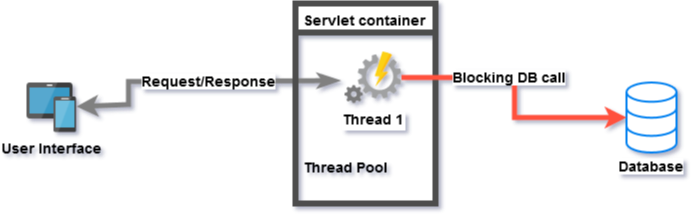

The diagram above was exported from draw.io. Its source (the exported page's mxGraphModel, read from the mxfile embedded in the PNG):
<mxGraphModel dx="868" dy="489" grid="1" gridSize="10" guides="1" tooltips="1" connect="1" arrows="1" fold="1" page="0" pageScale="1" pageWidth="1169" pageHeight="827" background="#ffffff" math="0" shadow="1">
  <root>
    <mxCell id="0" />
    <mxCell id="1" parent="0" />
    <mxCell id="rQFqvypUnClOA0IYu4vr-19" style="edgeStyle=none;rounded=0;orthogonalLoop=1;jettySize=auto;html=1;entryX=-0.096;entryY=0.558;entryDx=0;entryDy=0;entryPerimeter=0;startArrow=classic;startFill=1;endArrow=classicThin;endFill=1;strokeColor=#808080;strokeWidth=5;" parent="1" source="rQFqvypUnClOA0IYu4vr-1" target="rQFqvypUnClOA0IYu4vr-12" edge="1">
      <mxGeometry relative="1" as="geometry">
        <Array as="points">
          <mxPoint x="132" y="242" />
          <mxPoint x="132" y="219" />
          <mxPoint x="181" y="219" />
        </Array>
      </mxGeometry>
    </mxCell>
    <mxCell id="rQFqvypUnClOA0IYu4vr-20" value="&lt;font style=&quot;font-size: 14px&quot;&gt;&lt;b&gt;Request/Response&lt;/b&gt;&lt;/font&gt;" style="text;html=1;align=center;verticalAlign=middle;resizable=0;points=[];;labelBackgroundColor=#ffffff;" parent="rQFqvypUnClOA0IYu4vr-19" vertex="1" connectable="0">
      <mxGeometry x="-0.7908" y="-4" relative="1" as="geometry">
        <mxPoint x="100.87" y="-26.78" as="offset" />
      </mxGeometry>
    </mxCell>
    <mxCell id="rQFqvypUnClOA0IYu4vr-1" value="User Interface" style="shape=image;verticalLabelPosition=bottom;verticalAlign=top;imageAspect=0;aspect=fixed;image=data:image/svg+xml,(base64 omitted: 3896 chars);fontStyle=1;fontSize=14;" parent="1" vertex="1">
      <mxGeometry x="30" y="220" width="50" height="50" as="geometry" />
    </mxCell>
    <mxCell id="rQFqvypUnClOA0IYu4vr-3" value="&lt;font style=&quot;font-size: 14px&quot;&gt;&lt;b&gt;Database&lt;/b&gt;&lt;/font&gt;" style="html=1;verticalLabelPosition=bottom;align=center;labelBackgroundColor=#ffffff;verticalAlign=top;strokeWidth=2;strokeColor=#0080F0;shadow=0;dashed=0;shape=mxgraph.ios7.icons.data;" parent="1" vertex="1">
      <mxGeometry x="630" y="220" width="50" height="70" as="geometry" />
    </mxCell>
    <mxCell id="rQFqvypUnClOA0IYu4vr-10" value="Servlet container" style="swimlane;strokeColor=#4D4D4D;strokeWidth=6;fontSize=14;startSize=29;" parent="1" vertex="1">
      <mxGeometry x="299" y="141" width="140" height="200" as="geometry" />
    </mxCell>
    <mxCell id="rQFqvypUnClOA0IYu4vr-11" value="&lt;font style=&quot;font-size: 14px&quot;&gt;&lt;b&gt;Thread Pool&lt;/b&gt;&lt;/font&gt;" style="text;html=1;align=center;verticalAlign=middle;resizable=0;points=[];;autosize=1;" parent="rQFqvypUnClOA0IYu4vr-10" vertex="1">
      <mxGeometry y="155" width="100" height="20" as="geometry" />
    </mxCell>
    <mxCell id="rQFqvypUnClOA0IYu4vr-14" style="edgeStyle=orthogonalEdgeStyle;rounded=0;orthogonalLoop=1;jettySize=auto;html=1;strokeWidth=5;fillColor=#f8cecc;strokeColor=#FF513D;" parent="1" source="rQFqvypUnClOA0IYu4vr-12" target="rQFqvypUnClOA0IYu4vr-3" edge="1">
      <mxGeometry relative="1" as="geometry" />
    </mxCell>
    <mxCell id="rQFqvypUnClOA0IYu4vr-15" value="&lt;font style=&quot;font-size: 14px&quot;&gt;&lt;b&gt;Blocking DB call&lt;/b&gt;&lt;/font&gt;" style="text;html=1;align=center;verticalAlign=middle;resizable=0;points=[];;labelBackgroundColor=#ffffff;" parent="rQFqvypUnClOA0IYu4vr-14" vertex="1" connectable="0">
      <mxGeometry x="-0.1921" y="-1" relative="1" as="geometry">
        <mxPoint as="offset" />
      </mxGeometry>
    </mxCell>
    <mxCell id="rQFqvypUnClOA0IYu4vr-12" value="Thread 1" style="shape=image;verticalLabelPosition=bottom;labelBackgroundColor=#ffffff;verticalAlign=top;aspect=fixed;imageAspect=0;image=data:image/svg+xml,(base64 omitted: 6076 chars);fontSize=14;fontStyle=1" parent="1" vertex="1">
      <mxGeometry x="348" y="189" width="57" height="52" as="geometry" />
    </mxCell>
  </root>
</mxGraphModel>